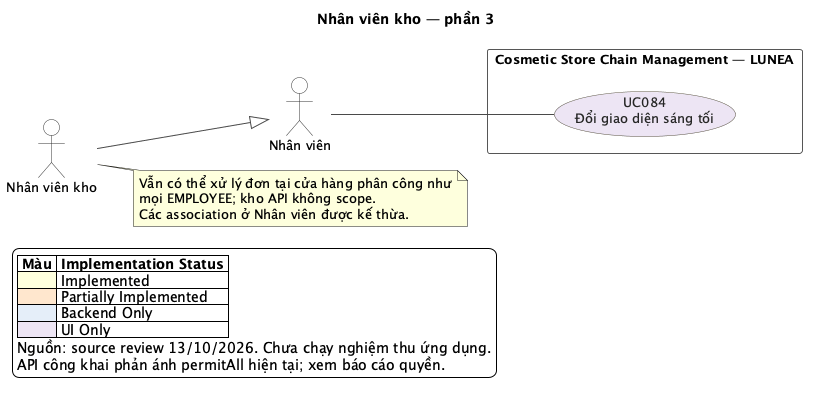

The diagram above was rendered by PlantUML. Its source (embedded in the PNG):
@startuml
!pragma layout smetana
left to right direction
skinparam backgroundColor #FFFFFF
skinparam shadowing false
skinparam defaultFontName SansSerif
skinparam defaultFontSize 13
skinparam ArrowColor #4A4A4A
skinparam ArrowThickness 1
skinparam actorStyle stickman
skinparam actorBackgroundColor #FFFFFF
skinparam actorBorderColor #333333
skinparam usecaseBorderColor #5C5544
skinparam usecaseFontColor #252525
skinparam rectangleBorderColor #565656
skinparam rectangleBackgroundColor #FFFFFF
skinparam nodesep 32
skinparam ranksep 70
title Nhân viên kho — phần 3
actor "Nhân viên kho" as A_WAREHOUSE_STAFF
actor "Nhân viên" as A_EMPLOYEE
A_WAREHOUSE_STAFF --|> A_EMPLOYEE
rectangle "Cosmetic Store Chain Management — LUNEA" as SYSTEM {
  usecase "UC084\nĐổi giao diện sáng tối" as UC084 #EDE5F4
}
A_EMPLOYEE -- UC084
note right of A_WAREHOUSE_STAFF
Vẫn có thể xử lý đơn tại cửa hàng phân công như
mọi EMPLOYEE; kho API không scope.
Các association ở Nhân viên được kế thừa.
end note
legend bottom left
|= Màu |= Implementation Status |
|<#FFF8DB> | Implemented |
|<#FFE7CE> | Partially Implemented |
|<#E5EEF9> | Backend Only |
|<#EDE5F4> | UI Only |
Nguồn: source review 13/10/2026. Chưa chạy nghiệm thu ứng dụng.
API công khai phản ánh permitAll hiện tại; xem báo cáo quyền.
endlegend
@enduml